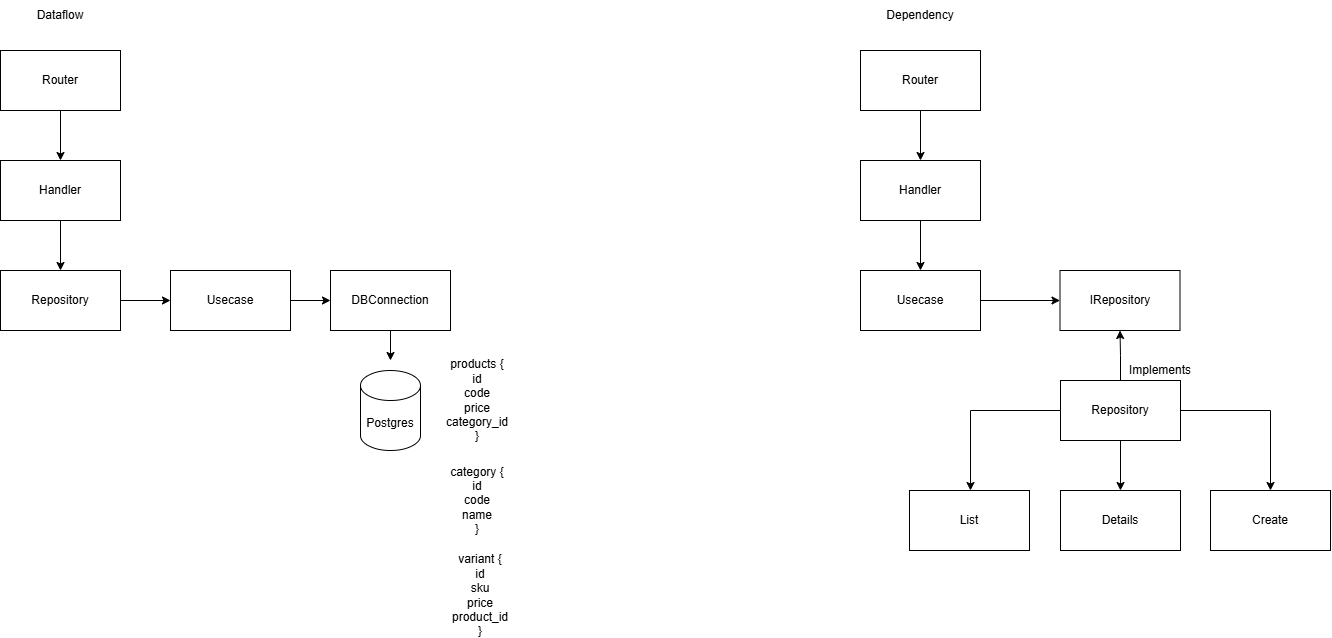

The diagram above was exported from draw.io. Its source (the exported page's mxGraphModel, read from the mxfile embedded in the PNG):
<mxGraphModel dx="2054" dy="1103" grid="1" gridSize="10" guides="1" tooltips="1" connect="1" arrows="1" fold="1" page="1" pageScale="1" pageWidth="827" pageHeight="1169" math="0" shadow="0">
  <root>
    <mxCell id="0" />
    <mxCell id="1" parent="0" />
    <mxCell id="8oX-oePqqE9vWRYKQrQ7-8" edge="1" parent="1" source="8oX-oePqqE9vWRYKQrQ7-1" style="edgeStyle=orthogonalEdgeStyle;rounded=0;orthogonalLoop=1;jettySize=auto;html=1;entryX=0.5;entryY=0;entryDx=0;entryDy=0;" target="8oX-oePqqE9vWRYKQrQ7-7">
      <mxGeometry relative="1" as="geometry" />
    </mxCell>
    <mxCell id="8oX-oePqqE9vWRYKQrQ7-1" parent="1" style="rounded=0;whiteSpace=wrap;html=1;" value="Handler" vertex="1">
      <mxGeometry height="60" width="120" x="60" y="650" as="geometry" />
    </mxCell>
    <mxCell id="8oX-oePqqE9vWRYKQrQ7-2" parent="1" style="shape=cylinder3;whiteSpace=wrap;html=1;boundedLbl=1;backgroundOutline=1;size=15;" value="Postgres" vertex="1">
      <mxGeometry height="80" width="60" x="420" y="860" as="geometry" />
    </mxCell>
    <mxCell id="8oX-oePqqE9vWRYKQrQ7-3" parent="1" style="text;html=1;whiteSpace=wrap;strokeColor=none;fillColor=none;align=center;verticalAlign=middle;rounded=0;" value="products {&lt;div&gt;id&lt;/div&gt;&lt;div&gt;code&lt;/div&gt;&lt;div&gt;price&lt;/div&gt;&lt;div&gt;category_id&lt;/div&gt;&lt;div&gt;}&lt;/div&gt;" vertex="1">
      <mxGeometry height="100" width="66" x="504" y="840" as="geometry" />
    </mxCell>
    <mxCell id="8oX-oePqqE9vWRYKQrQ7-4" parent="1" style="text;html=1;whiteSpace=wrap;strokeColor=none;fillColor=none;align=center;verticalAlign=middle;rounded=0;" value="category {&lt;div&gt;id&lt;/div&gt;&lt;div&gt;code&lt;/div&gt;&lt;div&gt;name&lt;/div&gt;&lt;div&gt;}&lt;/div&gt;" vertex="1">
      <mxGeometry height="100" width="66" x="504" y="940" as="geometry" />
    </mxCell>
    <mxCell id="8oX-oePqqE9vWRYKQrQ7-6" edge="1" parent="1" source="8oX-oePqqE9vWRYKQrQ7-5" style="edgeStyle=orthogonalEdgeStyle;rounded=0;orthogonalLoop=1;jettySize=auto;html=1;entryX=0.5;entryY=0;entryDx=0;entryDy=0;" target="8oX-oePqqE9vWRYKQrQ7-1">
      <mxGeometry relative="1" as="geometry" />
    </mxCell>
    <mxCell id="8oX-oePqqE9vWRYKQrQ7-5" parent="1" style="rounded=0;whiteSpace=wrap;html=1;" value="Router" vertex="1">
      <mxGeometry height="60" width="120" x="60" y="540" as="geometry" />
    </mxCell>
    <mxCell id="8oX-oePqqE9vWRYKQrQ7-39" edge="1" parent="1" source="8oX-oePqqE9vWRYKQrQ7-7" style="edgeStyle=orthogonalEdgeStyle;rounded=0;orthogonalLoop=1;jettySize=auto;html=1;entryX=0;entryY=0.5;entryDx=0;entryDy=0;" target="8oX-oePqqE9vWRYKQrQ7-38">
      <mxGeometry relative="1" as="geometry" />
    </mxCell>
    <mxCell id="8oX-oePqqE9vWRYKQrQ7-7" parent="1" style="rounded=0;whiteSpace=wrap;html=1;" value="Repository" vertex="1">
      <mxGeometry height="60" width="120" x="60" y="760" as="geometry" />
    </mxCell>
    <mxCell id="8oX-oePqqE9vWRYKQrQ7-10" parent="1" style="text;html=1;whiteSpace=wrap;strokeColor=none;fillColor=none;align=center;verticalAlign=middle;rounded=0;" value="Dataflow" vertex="1">
      <mxGeometry height="30" width="60" x="90" y="490" as="geometry" />
    </mxCell>
    <mxCell id="8oX-oePqqE9vWRYKQrQ7-14" edge="1" parent="1" source="8oX-oePqqE9vWRYKQrQ7-11" style="edgeStyle=orthogonalEdgeStyle;rounded=0;orthogonalLoop=1;jettySize=auto;html=1;entryX=0.5;entryY=0;entryDx=0;entryDy=0;" target="8oX-oePqqE9vWRYKQrQ7-13">
      <mxGeometry relative="1" as="geometry" />
    </mxCell>
    <mxCell id="8oX-oePqqE9vWRYKQrQ7-11" parent="1" style="rounded=0;whiteSpace=wrap;html=1;" value="Router" vertex="1">
      <mxGeometry height="60" width="120" x="920" y="540" as="geometry" />
    </mxCell>
    <mxCell id="8oX-oePqqE9vWRYKQrQ7-12" parent="1" style="text;html=1;whiteSpace=wrap;strokeColor=none;fillColor=none;align=center;verticalAlign=middle;rounded=0;" value="Dependency" vertex="1">
      <mxGeometry height="30" width="60" x="950" y="490" as="geometry" />
    </mxCell>
    <mxCell id="8oX-oePqqE9vWRYKQrQ7-35" edge="1" parent="1" source="8oX-oePqqE9vWRYKQrQ7-13" style="edgeStyle=orthogonalEdgeStyle;rounded=0;orthogonalLoop=1;jettySize=auto;html=1;entryX=0.5;entryY=0;entryDx=0;entryDy=0;" target="8oX-oePqqE9vWRYKQrQ7-34">
      <mxGeometry relative="1" as="geometry" />
    </mxCell>
    <mxCell id="8oX-oePqqE9vWRYKQrQ7-13" parent="1" style="rounded=0;whiteSpace=wrap;html=1;" value="Handler" vertex="1">
      <mxGeometry height="60" width="120" x="920" y="650" as="geometry" />
    </mxCell>
    <mxCell id="8oX-oePqqE9vWRYKQrQ7-15" parent="1" style="rounded=0;whiteSpace=wrap;html=1;" value="IRepository" vertex="1">
      <mxGeometry height="60" width="120" x="1119.5" y="760" as="geometry" />
    </mxCell>
    <mxCell id="8oX-oePqqE9vWRYKQrQ7-31" edge="1" parent="1" source="8oX-oePqqE9vWRYKQrQ7-18" style="edgeStyle=orthogonalEdgeStyle;rounded=0;orthogonalLoop=1;jettySize=auto;html=1;">
      <mxGeometry relative="1" as="geometry">
        <mxPoint x="1030" y="980" as="targetPoint" />
      </mxGeometry>
    </mxCell>
    <mxCell id="8oX-oePqqE9vWRYKQrQ7-32" edge="1" parent="1" source="8oX-oePqqE9vWRYKQrQ7-18" style="edgeStyle=orthogonalEdgeStyle;rounded=0;orthogonalLoop=1;jettySize=auto;html=1;entryX=0.5;entryY=0;entryDx=0;entryDy=0;" target="8oX-oePqqE9vWRYKQrQ7-29">
      <mxGeometry relative="1" as="geometry" />
    </mxCell>
    <mxCell id="8oX-oePqqE9vWRYKQrQ7-33" edge="1" parent="1" source="8oX-oePqqE9vWRYKQrQ7-18" style="edgeStyle=orthogonalEdgeStyle;rounded=0;orthogonalLoop=1;jettySize=auto;html=1;entryX=0.5;entryY=0;entryDx=0;entryDy=0;" target="8oX-oePqqE9vWRYKQrQ7-30">
      <mxGeometry relative="1" as="geometry" />
    </mxCell>
    <mxCell id="8oX-oePqqE9vWRYKQrQ7-36" edge="1" parent="1" source="8oX-oePqqE9vWRYKQrQ7-18" style="edgeStyle=orthogonalEdgeStyle;rounded=0;orthogonalLoop=1;jettySize=auto;html=1;entryX=0.5;entryY=1;entryDx=0;entryDy=0;" target="8oX-oePqqE9vWRYKQrQ7-15">
      <mxGeometry relative="1" as="geometry" />
    </mxCell>
    <mxCell id="8oX-oePqqE9vWRYKQrQ7-18" parent="1" style="rounded=0;whiteSpace=wrap;html=1;" value="Repository" vertex="1">
      <mxGeometry height="60" width="120" x="1120" y="870" as="geometry" />
    </mxCell>
    <mxCell id="8oX-oePqqE9vWRYKQrQ7-23" edge="1" parent="1" source="8oX-oePqqE9vWRYKQrQ7-21" style="edgeStyle=orthogonalEdgeStyle;rounded=0;orthogonalLoop=1;jettySize=auto;html=1;">
      <mxGeometry relative="1" as="geometry">
        <mxPoint x="450" y="850" as="targetPoint" />
      </mxGeometry>
    </mxCell>
    <mxCell id="8oX-oePqqE9vWRYKQrQ7-21" parent="1" style="rounded=0;whiteSpace=wrap;html=1;" value="DBConnection" vertex="1">
      <mxGeometry height="60" width="120" x="390" y="760" as="geometry" />
    </mxCell>
    <mxCell id="8oX-oePqqE9vWRYKQrQ7-28" parent="1" style="rounded=0;whiteSpace=wrap;html=1;" value="List" vertex="1">
      <mxGeometry height="60" width="120" x="969" y="980" as="geometry" />
    </mxCell>
    <mxCell id="8oX-oePqqE9vWRYKQrQ7-29" parent="1" style="rounded=0;whiteSpace=wrap;html=1;" value="Details" vertex="1">
      <mxGeometry height="60" width="120" x="1120" y="980" as="geometry" />
    </mxCell>
    <mxCell id="8oX-oePqqE9vWRYKQrQ7-30" parent="1" style="rounded=0;whiteSpace=wrap;html=1;" value="Create" vertex="1">
      <mxGeometry height="60" width="120" x="1270" y="980" as="geometry" />
    </mxCell>
    <mxCell id="8oX-oePqqE9vWRYKQrQ7-37" edge="1" parent="1" source="8oX-oePqqE9vWRYKQrQ7-34" style="edgeStyle=orthogonalEdgeStyle;rounded=0;orthogonalLoop=1;jettySize=auto;html=1;entryX=0;entryY=0.5;entryDx=0;entryDy=0;" target="8oX-oePqqE9vWRYKQrQ7-15">
      <mxGeometry relative="1" as="geometry" />
    </mxCell>
    <mxCell id="8oX-oePqqE9vWRYKQrQ7-34" parent="1" style="rounded=0;whiteSpace=wrap;html=1;" value="Usecase" vertex="1">
      <mxGeometry height="60" width="120" x="920" y="760" as="geometry" />
    </mxCell>
    <mxCell id="8oX-oePqqE9vWRYKQrQ7-40" edge="1" parent="1" source="8oX-oePqqE9vWRYKQrQ7-38" style="edgeStyle=orthogonalEdgeStyle;rounded=0;orthogonalLoop=1;jettySize=auto;html=1;entryX=0;entryY=0.5;entryDx=0;entryDy=0;" target="8oX-oePqqE9vWRYKQrQ7-21">
      <mxGeometry relative="1" as="geometry" />
    </mxCell>
    <mxCell id="8oX-oePqqE9vWRYKQrQ7-38" parent="1" style="rounded=0;whiteSpace=wrap;html=1;" value="Usecase" vertex="1">
      <mxGeometry height="60" width="120" x="230" y="760" as="geometry" />
    </mxCell>
    <mxCell id="8oX-oePqqE9vWRYKQrQ7-41" parent="1" style="text;html=1;whiteSpace=wrap;strokeColor=none;fillColor=none;align=center;verticalAlign=middle;rounded=0;" value="variant {&lt;div&gt;id&lt;/div&gt;&lt;div&gt;sku&lt;/div&gt;&lt;div&gt;price&lt;/div&gt;&lt;div&gt;product_id&lt;/div&gt;&lt;div&gt;&lt;div&gt;}&lt;/div&gt;&lt;/div&gt;" vertex="1">
      <mxGeometry height="30" width="60" x="510" y="1070" as="geometry" />
    </mxCell>
    <mxCell id="8oX-oePqqE9vWRYKQrQ7-42" parent="1" style="text;html=1;whiteSpace=wrap;strokeColor=none;fillColor=none;align=center;verticalAlign=middle;rounded=0;" value="Implements" vertex="1">
      <mxGeometry height="30" width="60" x="1190" y="845" as="geometry" />
    </mxCell>
  </root>
</mxGraphModel>